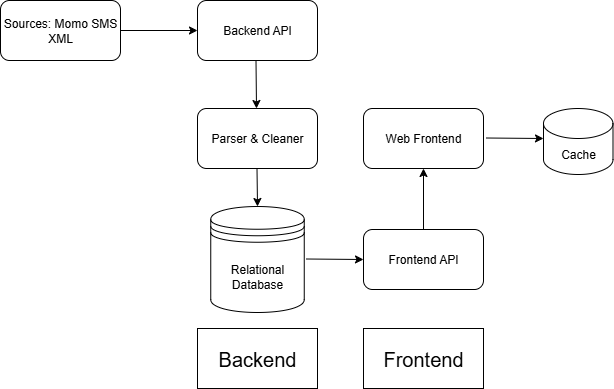

The diagram above was exported from draw.io. Its source (the exported page's mxGraphModel, read from the mxfile embedded in the PNG):
<mxGraphModel dx="1213" dy="657" grid="0" gridSize="10" guides="1" tooltips="1" connect="1" arrows="1" fold="1" page="1" pageScale="1" pageWidth="850" pageHeight="1100" background="light-dark(#FFFFFF,#FFFFFF)" math="0" shadow="0">
  <root>
    <mxCell id="0" />
    <mxCell id="1" parent="0" />
    <mxCell id="fpshIXkd_ZFkgAzTgpaa-2" value="Sources: Momo SMS XML" style="rounded=1;whiteSpace=wrap;html=1;strokeColor=light-dark(#000000,#000000);fillStyle=solid;fillColor=light-dark(#FFFFFF,#FFFFFF);fontColor=light-dark(#000000,#000000);" parent="1" vertex="1">
      <mxGeometry x="30" y="70" width="120" height="60" as="geometry" />
    </mxCell>
    <mxCell id="fpshIXkd_ZFkgAzTgpaa-3" value="Backend API" style="rounded=1;whiteSpace=wrap;html=1;strokeColor=light-dark(#000000,#000000);fillStyle=solid;fillColor=light-dark(#FFFFFF,#FFFFFF);fontColor=light-dark(#000000,#000000);" parent="1" vertex="1">
      <mxGeometry x="227" y="70" width="120" height="60" as="geometry" />
    </mxCell>
    <mxCell id="fpshIXkd_ZFkgAzTgpaa-4" value="Parser &amp;amp; Cleaner" style="rounded=1;whiteSpace=wrap;html=1;strokeColor=light-dark(#000000,#000000);fillStyle=solid;fillColor=light-dark(#FFFFFF,#FFFFFF);fontColor=light-dark(#000000,#000000);" parent="1" vertex="1">
      <mxGeometry x="227" y="178" width="120" height="60" as="geometry" />
    </mxCell>
    <mxCell id="fpshIXkd_ZFkgAzTgpaa-7" value="Frontend API" style="rounded=1;whiteSpace=wrap;html=1;strokeColor=light-dark(#000000,#000000);fillStyle=solid;fillColor=light-dark(#FFFFFF,#FFFFFF);fontColor=light-dark(#000000,#000000);" parent="1" vertex="1">
      <mxGeometry x="393" y="299" width="120" height="60" as="geometry" />
    </mxCell>
    <mxCell id="fpshIXkd_ZFkgAzTgpaa-10" value="Web Frontend" style="rounded=1;whiteSpace=wrap;html=1;strokeColor=light-dark(#000000,#000000);fillStyle=solid;fillColor=light-dark(#FFFFFF,#FFFFFF);fontColor=light-dark(#000000,#000000);" parent="1" vertex="1">
      <mxGeometry x="393" y="178" width="120" height="60" as="geometry" />
    </mxCell>
    <mxCell id="fpshIXkd_ZFkgAzTgpaa-12" value="Cache" style="shape=cylinder3;whiteSpace=wrap;html=1;boundedLbl=1;backgroundOutline=1;size=15;fillColor=light-dark(#FFFFFF,#FFFFFF);strokeColor=light-dark(#000000,#000000);fontColor=light-dark(#000000,#000000);" parent="1" vertex="1">
      <mxGeometry x="573" y="178" width="69.5" height="66" as="geometry" />
    </mxCell>
    <mxCell id="fpshIXkd_ZFkgAzTgpaa-13" value="" style="endArrow=classic;html=1;rounded=0;fontColor=light-dark(#000000,#000000);strokeColor=light-dark(#000000,#000000);entryX=0;entryY=0.5;entryDx=0;entryDy=0;exitX=1;exitY=0.5;exitDx=0;exitDy=0;" parent="1" source="fpshIXkd_ZFkgAzTgpaa-2" target="fpshIXkd_ZFkgAzTgpaa-3" edge="1">
      <mxGeometry width="50" height="50" relative="1" as="geometry">
        <mxPoint x="150" y="103" as="sourcePoint" />
        <mxPoint x="200" y="53" as="targetPoint" />
      </mxGeometry>
    </mxCell>
    <mxCell id="fpshIXkd_ZFkgAzTgpaa-14" value="" style="endArrow=classic;html=1;rounded=0;fontColor=light-dark(#000000,#000000);strokeColor=light-dark(#000000,#000000);exitX=0.5;exitY=1;exitDx=0;exitDy=0;" parent="1" edge="1">
      <mxGeometry width="50" height="50" relative="1" as="geometry">
        <mxPoint x="285.5" y="130" as="sourcePoint" />
        <mxPoint x="286" y="178" as="targetPoint" />
      </mxGeometry>
    </mxCell>
    <mxCell id="fpshIXkd_ZFkgAzTgpaa-15" value="" style="endArrow=classic;html=1;rounded=0;fontColor=light-dark(#000000,#000000);strokeColor=light-dark(#000000,#000000);exitX=0.5;exitY=1;exitDx=0;exitDy=0;" parent="1" edge="1">
      <mxGeometry width="50" height="50" relative="1" as="geometry">
        <mxPoint x="286.5" y="238" as="sourcePoint" />
        <mxPoint x="287" y="276" as="targetPoint" />
      </mxGeometry>
    </mxCell>
    <mxCell id="fpshIXkd_ZFkgAzTgpaa-16" value="" style="endArrow=classic;html=1;rounded=0;fontColor=light-dark(#000000,#000000);strokeColor=light-dark(#000000,#000000);entryX=0;entryY=0.5;entryDx=0;entryDy=0;exitX=1;exitY=0.5;exitDx=0;exitDy=0;" parent="1" target="fpshIXkd_ZFkgAzTgpaa-7" edge="1">
      <mxGeometry width="50" height="50" relative="1" as="geometry">
        <mxPoint x="335.5" y="328.5" as="sourcePoint" />
        <mxPoint x="412.5" y="328.5" as="targetPoint" />
      </mxGeometry>
    </mxCell>
    <mxCell id="fpshIXkd_ZFkgAzTgpaa-17" value="" style="endArrow=classic;html=1;rounded=0;fontColor=light-dark(#000000,#000000);strokeColor=light-dark(#000000,#000000);entryX=0.5;entryY=1;entryDx=0;entryDy=0;exitX=0.5;exitY=0;exitDx=0;exitDy=0;" parent="1" target="fpshIXkd_ZFkgAzTgpaa-10" edge="1" source="fpshIXkd_ZFkgAzTgpaa-7">
      <mxGeometry width="50" height="50" relative="1" as="geometry">
        <mxPoint x="513" y="328.5" as="sourcePoint" />
        <mxPoint x="570.5" y="329" as="targetPoint" />
      </mxGeometry>
    </mxCell>
    <mxCell id="JUg2VmthB5YEcnes50vX-6" value="&lt;span&gt;&lt;font style=&quot;color: light-dark(rgb(0, 0, 0), rgb(0, 0, 0));&quot;&gt;Relational Database&lt;/font&gt;&lt;/span&gt;" style="shape=datastore;whiteSpace=wrap;html=1;fillColor=light-dark(#FFFFFF,#FFFFFF);strokeColor=light-dark(#000000,#000000);" vertex="1" parent="1">
      <mxGeometry x="240.25" y="276" width="93.5" height="106" as="geometry" />
    </mxCell>
    <mxCell id="JUg2VmthB5YEcnes50vX-9" value="" style="endArrow=classic;html=1;rounded=0;fontColor=light-dark(#000000,#000000);strokeColor=light-dark(#000000,#000000);entryX=0;entryY=0.5;entryDx=0;entryDy=0;exitX=1;exitY=0.5;exitDx=0;exitDy=0;" edge="1" parent="1">
      <mxGeometry width="50" height="50" relative="1" as="geometry">
        <mxPoint x="515.5" y="207.5" as="sourcePoint" />
        <mxPoint x="573" y="208" as="targetPoint" />
      </mxGeometry>
    </mxCell>
    <mxCell id="JUg2VmthB5YEcnes50vX-10" value="&lt;font style=&quot;color: light-dark(rgb(0, 0, 0), rgb(0, 0, 0)); font-size: 20px;&quot;&gt;Backend&lt;/font&gt;" style="whiteSpace=wrap;html=1;strokeColor=light-dark(#000000,#000000);fillColor=light-dark(#FFFFFF,#FFFFFF);" vertex="1" parent="1">
      <mxGeometry x="227" y="398" width="120" height="60" as="geometry" />
    </mxCell>
    <mxCell id="JUg2VmthB5YEcnes50vX-11" value="&lt;font style=&quot;font-size: 20px;&quot;&gt;Frontend&lt;/font&gt;" style="whiteSpace=wrap;html=1;strokeColor=light-dark(#000000,#000000);fillColor=light-dark(#FFFFFF,#FFFFFF);fontColor=light-dark(#000000,#000000);" vertex="1" parent="1">
      <mxGeometry x="393" y="398" width="120" height="60" as="geometry" />
    </mxCell>
  </root>
</mxGraphModel>